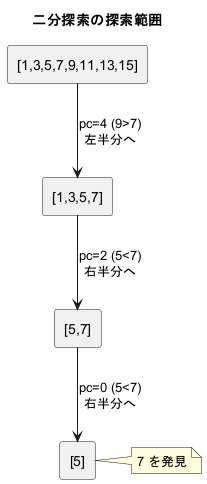

The diagram above was rendered by PlantUML. Its source (embedded in the PNG):
@startuml
title 二分探索の探索範囲

rectangle "[1,3,5,7,9,11,13,15]" as r1
rectangle "[1,3,5,7]" as r2
rectangle "[5,7]" as r3
rectangle "[5]" as r4

r1 --> r2 : pc=4 (9>7)\n左半分へ
r2 --> r3 : pc=2 (5<7)\n右半分へ
r3 --> r4 : pc=0 (5<7)\n右半分へ
note right of r4 : 7 を発見
@enduml